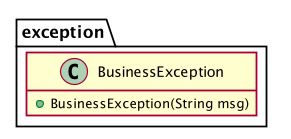

The diagram above was rendered by PlantUML. Its source (embedded in the PNG):
@startuml

skinparam shadowing false
hide empty methods
hide empty fields
left to right direction

package exception{
    class BusinessException{
        + BusinessException(String msg)
    }
}

@enduml